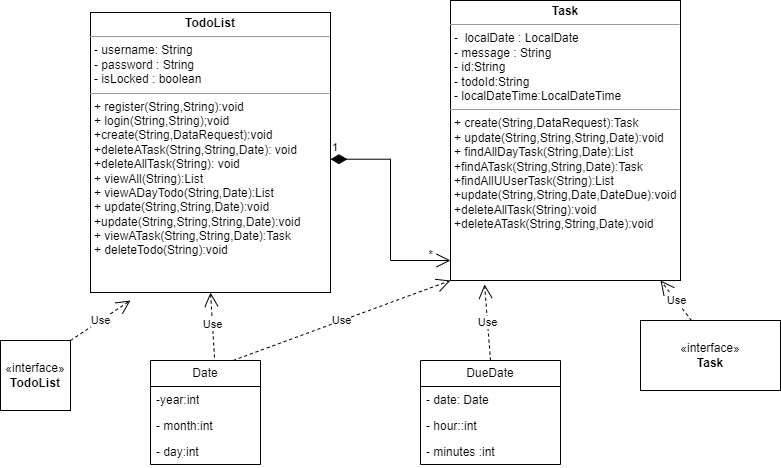

The diagram above was exported from draw.io. Its source (the exported page's mxGraphModel, read from the mxfile embedded in the PNG):
<mxGraphModel dx="559" dy="387" grid="1" gridSize="10" guides="1" tooltips="1" connect="1" arrows="1" fold="1" page="1" pageScale="1" pageWidth="850" pageHeight="1100" math="0" shadow="0">
  <root>
    <mxCell id="0" />
    <mxCell id="1" parent="0" />
    <mxCell id="w3sIw9bOp67gX3oQCOn2-1" value="&lt;p style=&quot;margin:0px;margin-top:4px;text-align:center;&quot;&gt;&lt;b&gt;TodoList&lt;/b&gt;&lt;/p&gt;&lt;hr size=&quot;1&quot;&gt;&lt;p style=&quot;margin:0px;margin-left:4px;&quot;&gt;- username: String&lt;/p&gt;&lt;p style=&quot;margin:0px;margin-left:4px;&quot;&gt;- password : String&lt;/p&gt;&lt;p style=&quot;margin:0px;margin-left:4px;&quot;&gt;- isLocked : boolean&lt;/p&gt;&lt;hr size=&quot;1&quot;&gt;&lt;p style=&quot;margin:0px;margin-left:4px;&quot;&gt;+ register(String,String):void&lt;/p&gt;&lt;p style=&quot;margin:0px;margin-left:4px;&quot;&gt;+ login(String,String);void&lt;/p&gt;&lt;p style=&quot;margin:0px;margin-left:4px;&quot;&gt;+create(String,DataRequest):void&lt;/p&gt;&lt;p style=&quot;margin:0px;margin-left:4px;&quot;&gt;+deleteATask(String,String,Date): void&lt;/p&gt;&lt;p style=&quot;margin:0px;margin-left:4px;&quot;&gt;+deleteAllTask(String): void&lt;/p&gt;&lt;p style=&quot;margin:0px;margin-left:4px;&quot;&gt;&lt;span style=&quot;background-color: initial;&quot;&gt;+ viewAll(String):List&lt;/span&gt;&lt;/p&gt;&lt;p style=&quot;margin:0px;margin-left:4px;&quot;&gt;+ viewADayTodo(String,Date):List&lt;/p&gt;&lt;p style=&quot;margin:0px;margin-left:4px;&quot;&gt;+ update(String,String,Date):void&lt;/p&gt;&lt;p style=&quot;margin:0px;margin-left:4px;&quot;&gt;+update(String,String,String,Date):void&lt;/p&gt;&lt;p style=&quot;margin:0px;margin-left:4px;&quot;&gt;+ viewATask(String,String,Date):Task&lt;/p&gt;&lt;p style=&quot;margin:0px;margin-left:4px;&quot;&gt;+ deleteTodo(String):void&lt;/p&gt;" style="verticalAlign=top;align=left;overflow=fill;fontSize=12;fontFamily=Helvetica;html=1;whiteSpace=wrap;" parent="1" vertex="1">
      <mxGeometry x="110" y="12" width="240" height="280" as="geometry" />
    </mxCell>
    <mxCell id="w3sIw9bOp67gX3oQCOn2-2" value="1" style="endArrow=open;html=1;endSize=12;startArrow=diamondThin;startSize=14;startFill=1;edgeStyle=orthogonalEdgeStyle;align=left;verticalAlign=bottom;rounded=0;exitX=1;exitY=0.524;exitDx=0;exitDy=0;exitPerimeter=0;" parent="1" source="w3sIw9bOp67gX3oQCOn2-1" edge="1">
      <mxGeometry x="-1" y="3" relative="1" as="geometry">
        <mxPoint x="390" y="260" as="sourcePoint" />
        <mxPoint x="470" y="260" as="targetPoint" />
        <Array as="points" />
      </mxGeometry>
    </mxCell>
    <mxCell id="w3sIw9bOp67gX3oQCOn2-20" value="&lt;p style=&quot;margin:0px;margin-top:4px;text-align:center;&quot;&gt;&lt;b&gt;Task&lt;/b&gt;&lt;/p&gt;&lt;hr size=&quot;1&quot;&gt;&lt;p style=&quot;margin:0px;margin-left:4px;&quot;&gt;-&amp;nbsp; localDate : LocalDate&lt;/p&gt;&lt;p style=&quot;margin:0px;margin-left:4px;&quot;&gt;- message : String&lt;/p&gt;&lt;p style=&quot;margin:0px;margin-left:4px;&quot;&gt;- id:String&lt;/p&gt;&lt;p style=&quot;margin:0px;margin-left:4px;&quot;&gt;- todoId:String&lt;/p&gt;&lt;p style=&quot;margin:0px;margin-left:4px;&quot;&gt;- localDateTime:LocalDateTime&lt;/p&gt;&lt;hr size=&quot;1&quot;&gt;&lt;p style=&quot;margin:0px;margin-left:4px;&quot;&gt;+ create(String,DataRequest):Task&lt;/p&gt;&lt;p style=&quot;margin:0px;margin-left:4px;&quot;&gt;+ update(String,String,String,Date):void&lt;/p&gt;&lt;p style=&quot;margin:0px;margin-left:4px;&quot;&gt;+ findAllDayTask(String,Date):List&lt;/p&gt;&lt;p style=&quot;margin:0px;margin-left:4px;&quot;&gt;+findATask(String,String,Date):Task&lt;/p&gt;&lt;p style=&quot;margin:0px;margin-left:4px;&quot;&gt;+findAllUUserTask(String):List&lt;/p&gt;&lt;p style=&quot;margin:0px;margin-left:4px;&quot;&gt;+update(String,String,Date,DateDue):void&lt;/p&gt;&lt;p style=&quot;margin:0px;margin-left:4px;&quot;&gt;+deleteAllTask(String):void&lt;/p&gt;&lt;p style=&quot;margin:0px;margin-left:4px;&quot;&gt;+deleteATask(String,String,Date):void&lt;/p&gt;" style="verticalAlign=top;align=left;overflow=fill;fontSize=12;fontFamily=Helvetica;html=1;whiteSpace=wrap;" parent="1" vertex="1">
      <mxGeometry x="470" width="230" height="280" as="geometry" />
    </mxCell>
    <mxCell id="x7HTUhv4OhfT5gXhiVR2-1" value="«interface»&lt;br&gt;&lt;b&gt;Task&lt;br&gt;&lt;/b&gt;" style="html=1;whiteSpace=wrap;" parent="1" vertex="1">
      <mxGeometry x="660" y="320" width="140" height="70" as="geometry" />
    </mxCell>
    <mxCell id="x7HTUhv4OhfT5gXhiVR2-2" value="«interface»&lt;br&gt;&lt;b&gt;TodoList&lt;/b&gt;" style="html=1;whiteSpace=wrap;" parent="1" vertex="1">
      <mxGeometry x="20" y="340" width="70" height="70" as="geometry" />
    </mxCell>
    <mxCell id="x7HTUhv4OhfT5gXhiVR2-3" value="Use" style="endArrow=open;endSize=12;dashed=1;html=1;rounded=0;exitX=1;exitY=0;exitDx=0;exitDy=0;" parent="1" source="x7HTUhv4OhfT5gXhiVR2-2" edge="1">
      <mxGeometry width="160" relative="1" as="geometry">
        <mxPoint x="340" y="280" as="sourcePoint" />
        <mxPoint x="150" y="300" as="targetPoint" />
      </mxGeometry>
    </mxCell>
    <mxCell id="x7HTUhv4OhfT5gXhiVR2-5" value="Use" style="endArrow=open;endSize=12;dashed=1;html=1;rounded=0;entryX=0.913;entryY=1;entryDx=0;entryDy=0;entryPerimeter=0;exitX=0.364;exitY=0;exitDx=0;exitDy=0;exitPerimeter=0;" parent="1" source="x7HTUhv4OhfT5gXhiVR2-1" target="w3sIw9bOp67gX3oQCOn2-20" edge="1">
      <mxGeometry width="160" relative="1" as="geometry">
        <mxPoint x="720" y="290" as="sourcePoint" />
        <mxPoint x="500" y="280" as="targetPoint" />
      </mxGeometry>
    </mxCell>
    <mxCell id="x7HTUhv4OhfT5gXhiVR2-7" value="Date" style="swimlane;fontStyle=0;childLayout=stackLayout;horizontal=1;startSize=26;fillColor=none;horizontalStack=0;resizeParent=1;resizeParentMax=0;resizeLast=0;collapsible=1;marginBottom=0;whiteSpace=wrap;html=1;" parent="1" vertex="1">
      <mxGeometry x="170" y="360" width="110" height="104" as="geometry" />
    </mxCell>
    <mxCell id="x7HTUhv4OhfT5gXhiVR2-9" value="-year:int" style="text;strokeColor=none;fillColor=none;align=left;verticalAlign=top;spacingLeft=4;spacingRight=4;overflow=hidden;rotatable=0;points=[[0,0.5],[1,0.5]];portConstraint=eastwest;whiteSpace=wrap;html=1;" parent="x7HTUhv4OhfT5gXhiVR2-7" vertex="1">
      <mxGeometry y="26" width="110" height="26" as="geometry" />
    </mxCell>
    <mxCell id="x7HTUhv4OhfT5gXhiVR2-8" value="- month:int" style="text;strokeColor=none;fillColor=none;align=left;verticalAlign=top;spacingLeft=4;spacingRight=4;overflow=hidden;rotatable=0;points=[[0,0.5],[1,0.5]];portConstraint=eastwest;whiteSpace=wrap;html=1;" parent="x7HTUhv4OhfT5gXhiVR2-7" vertex="1">
      <mxGeometry y="52" width="110" height="26" as="geometry" />
    </mxCell>
    <mxCell id="x7HTUhv4OhfT5gXhiVR2-10" value="- day:int" style="text;strokeColor=none;fillColor=none;align=left;verticalAlign=top;spacingLeft=4;spacingRight=4;overflow=hidden;rotatable=0;points=[[0,0.5],[1,0.5]];portConstraint=eastwest;whiteSpace=wrap;html=1;" parent="x7HTUhv4OhfT5gXhiVR2-7" vertex="1">
      <mxGeometry y="78" width="110" height="26" as="geometry" />
    </mxCell>
    <mxCell id="x7HTUhv4OhfT5gXhiVR2-11" value="DueDate" style="swimlane;fontStyle=0;childLayout=stackLayout;horizontal=1;startSize=26;fillColor=none;horizontalStack=0;resizeParent=1;resizeParentMax=0;resizeLast=0;collapsible=1;marginBottom=0;whiteSpace=wrap;html=1;" parent="1" vertex="1">
      <mxGeometry x="440" y="360" width="140" height="104" as="geometry" />
    </mxCell>
    <mxCell id="x7HTUhv4OhfT5gXhiVR2-12" value="- date: Date" style="text;strokeColor=none;fillColor=none;align=left;verticalAlign=top;spacingLeft=4;spacingRight=4;overflow=hidden;rotatable=0;points=[[0,0.5],[1,0.5]];portConstraint=eastwest;whiteSpace=wrap;html=1;" parent="x7HTUhv4OhfT5gXhiVR2-11" vertex="1">
      <mxGeometry y="26" width="140" height="26" as="geometry" />
    </mxCell>
    <mxCell id="x7HTUhv4OhfT5gXhiVR2-13" value="- hour::int" style="text;strokeColor=none;fillColor=none;align=left;verticalAlign=top;spacingLeft=4;spacingRight=4;overflow=hidden;rotatable=0;points=[[0,0.5],[1,0.5]];portConstraint=eastwest;whiteSpace=wrap;html=1;" parent="x7HTUhv4OhfT5gXhiVR2-11" vertex="1">
      <mxGeometry y="52" width="140" height="26" as="geometry" />
    </mxCell>
    <mxCell id="x7HTUhv4OhfT5gXhiVR2-14" value="- minutes :int" style="text;strokeColor=none;fillColor=none;align=left;verticalAlign=top;spacingLeft=4;spacingRight=4;overflow=hidden;rotatable=0;points=[[0,0.5],[1,0.5]];portConstraint=eastwest;whiteSpace=wrap;html=1;" parent="x7HTUhv4OhfT5gXhiVR2-11" vertex="1">
      <mxGeometry y="78" width="140" height="26" as="geometry" />
    </mxCell>
    <mxCell id="x7HTUhv4OhfT5gXhiVR2-16" value="Use" style="endArrow=open;endSize=12;dashed=1;html=1;rounded=0;exitX=0.582;exitY=-0.029;exitDx=0;exitDy=0;exitPerimeter=0;entryX=0.5;entryY=1;entryDx=0;entryDy=0;" parent="1" source="x7HTUhv4OhfT5gXhiVR2-7" target="w3sIw9bOp67gX3oQCOn2-1" edge="1">
      <mxGeometry width="160" relative="1" as="geometry">
        <mxPoint x="310" y="280" as="sourcePoint" />
        <mxPoint x="470" y="280" as="targetPoint" />
      </mxGeometry>
    </mxCell>
    <mxCell id="x7HTUhv4OhfT5gXhiVR2-17" value="Use" style="endArrow=open;endSize=12;dashed=1;html=1;rounded=0;exitX=0.75;exitY=0;exitDx=0;exitDy=0;" parent="1" source="x7HTUhv4OhfT5gXhiVR2-7" edge="1">
      <mxGeometry width="160" relative="1" as="geometry">
        <mxPoint x="260" y="350" as="sourcePoint" />
        <mxPoint x="470" y="280" as="targetPoint" />
      </mxGeometry>
    </mxCell>
    <mxCell id="x7HTUhv4OhfT5gXhiVR2-19" value="Use" style="endArrow=open;endSize=12;dashed=1;html=1;rounded=0;exitX=0.5;exitY=0;exitDx=0;exitDy=0;entryX=0.148;entryY=1.014;entryDx=0;entryDy=0;entryPerimeter=0;" parent="1" source="x7HTUhv4OhfT5gXhiVR2-11" target="w3sIw9bOp67gX3oQCOn2-20" edge="1">
      <mxGeometry width="160" relative="1" as="geometry">
        <mxPoint x="310" y="280" as="sourcePoint" />
        <mxPoint x="470" y="280" as="targetPoint" />
      </mxGeometry>
    </mxCell>
    <mxCell id="9shOk0M47u5MM5m9Au4Y-1" value="*" style="text;html=1;align=center;verticalAlign=middle;resizable=0;points=[];autosize=1;strokeColor=none;fillColor=none;" parent="1" vertex="1">
      <mxGeometry x="435" y="240" width="30" height="30" as="geometry" />
    </mxCell>
  </root>
</mxGraphModel>